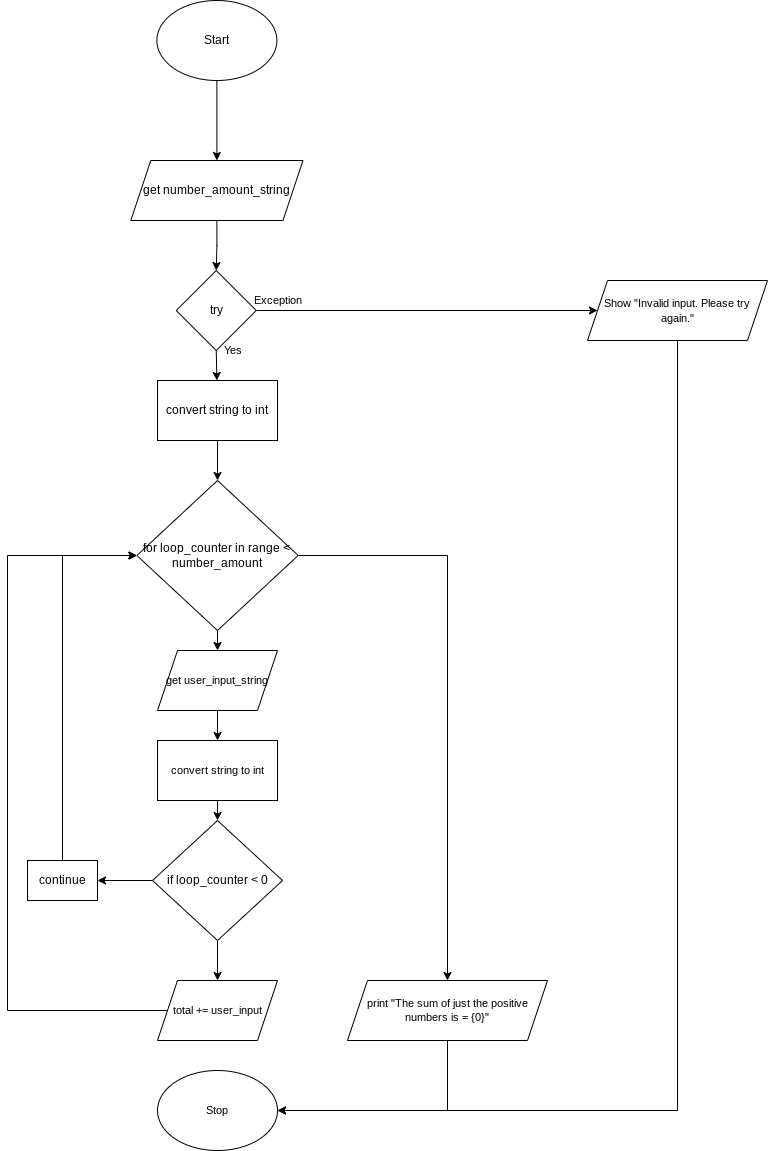

The diagram above was exported from draw.io. Its source (the exported page's mxGraphModel, read from the mxfile embedded in the PNG):
<mxGraphModel dx="1074" dy="741" grid="1" gridSize="10" guides="1" tooltips="1" connect="1" arrows="1" fold="1" page="1" pageScale="1" pageWidth="827" pageHeight="1169" math="0" shadow="0">
  <root>
    <mxCell id="0" />
    <mxCell id="1" parent="0" />
    <mxCell id="100" style="edgeStyle=none;html=1;exitX=0.5;exitY=1;exitDx=0;exitDy=0;" edge="1" parent="1" source="2" target="88">
      <mxGeometry relative="1" as="geometry" />
    </mxCell>
    <mxCell id="2" value="Start" style="ellipse;whiteSpace=wrap;html=1;" parent="1" vertex="1">
      <mxGeometry x="159.38" y="10" width="120" height="80" as="geometry" />
    </mxCell>
    <mxCell id="18" style="edgeStyle=none;html=1;exitX=0.5;exitY=1;exitDx=0;exitDy=0;" parent="1" source="16" target="17" edge="1">
      <mxGeometry relative="1" as="geometry" />
    </mxCell>
    <mxCell id="94" style="edgeStyle=orthogonalEdgeStyle;shape=connector;rounded=0;html=1;exitX=1;exitY=0.5;exitDx=0;exitDy=0;labelBackgroundColor=default;fontFamily=Helvetica;fontSize=11;fontColor=default;endArrow=classic;strokeColor=default;" parent="1" source="16" target="53" edge="1">
      <mxGeometry relative="1" as="geometry" />
    </mxCell>
    <mxCell id="16" value="try" style="rhombus;whiteSpace=wrap;html=1;" parent="1" vertex="1">
      <mxGeometry x="178.75" y="280" width="80" height="80" as="geometry" />
    </mxCell>
    <mxCell id="20" style="edgeStyle=none;html=1;exitX=0.5;exitY=1;exitDx=0;exitDy=0;" parent="1" source="17" target="19" edge="1">
      <mxGeometry relative="1" as="geometry" />
    </mxCell>
    <mxCell id="17" value="convert string to int" style="rounded=0;whiteSpace=wrap;html=1;" parent="1" vertex="1">
      <mxGeometry x="160.01" y="390" width="120" height="60" as="geometry" />
    </mxCell>
    <mxCell id="113" style="edgeStyle=orthogonalEdgeStyle;shape=connector;rounded=0;html=1;exitX=0.5;exitY=1;exitDx=0;exitDy=0;labelBackgroundColor=default;fontFamily=Helvetica;fontSize=11;fontColor=default;endArrow=classic;strokeColor=default;" edge="1" parent="1" source="19" target="112">
      <mxGeometry relative="1" as="geometry" />
    </mxCell>
    <mxCell id="119" style="edgeStyle=orthogonalEdgeStyle;shape=connector;rounded=0;html=1;exitX=1;exitY=0.5;exitDx=0;exitDy=0;labelBackgroundColor=default;fontFamily=Helvetica;fontSize=11;fontColor=default;endArrow=classic;strokeColor=default;" edge="1" parent="1" source="19">
      <mxGeometry relative="1" as="geometry">
        <mxPoint x="450" y="990" as="targetPoint" />
      </mxGeometry>
    </mxCell>
    <mxCell id="19" value="for loop_counter in range &amp;lt; number_amount" style="rhombus;whiteSpace=wrap;html=1;" parent="1" vertex="1">
      <mxGeometry x="139.38" y="490" width="161.25" height="150" as="geometry" />
    </mxCell>
    <mxCell id="28" value="Stop" style="ellipse;whiteSpace=wrap;html=1;fontFamily=Helvetica;fontSize=11;fontColor=default;" parent="1" vertex="1">
      <mxGeometry x="160.01" y="1080" width="120" height="80" as="geometry" />
    </mxCell>
    <mxCell id="39" value="Yes" style="text;html=1;resizable=0;autosize=1;align=center;verticalAlign=middle;points=[];fillColor=none;strokeColor=none;rounded=0;fontFamily=Helvetica;fontSize=11;fontColor=default;" parent="1" vertex="1">
      <mxGeometry x="220" y="350" width="30" height="20" as="geometry" />
    </mxCell>
    <mxCell id="40" value="Exception" style="text;html=1;resizable=0;autosize=1;align=center;verticalAlign=middle;points=[];fillColor=none;strokeColor=none;rounded=0;fontFamily=Helvetica;fontSize=11;fontColor=default;" parent="1" vertex="1">
      <mxGeometry x="250" y="300" width="60" height="20" as="geometry" />
    </mxCell>
    <mxCell id="110" style="edgeStyle=orthogonalEdgeStyle;shape=connector;rounded=0;html=1;exitX=0.5;exitY=1;exitDx=0;exitDy=0;entryX=1;entryY=0.5;entryDx=0;entryDy=0;labelBackgroundColor=default;fontFamily=Helvetica;fontSize=11;fontColor=default;endArrow=classic;strokeColor=default;" edge="1" parent="1" source="53" target="28">
      <mxGeometry relative="1" as="geometry" />
    </mxCell>
    <mxCell id="53" value="&lt;font style=&quot;font-size: 11px&quot;&gt;Show &quot;Invalid input. Please try again.&quot;&lt;/font&gt;" style="shape=parallelogram;perimeter=parallelogramPerimeter;whiteSpace=wrap;html=1;fixedSize=1;" parent="1" vertex="1">
      <mxGeometry x="590" y="290" width="180" height="60" as="geometry" />
    </mxCell>
    <mxCell id="91" style="edgeStyle=orthogonalEdgeStyle;shape=connector;rounded=0;html=1;exitX=0.5;exitY=1;exitDx=0;exitDy=0;entryX=0.5;entryY=0;entryDx=0;entryDy=0;labelBackgroundColor=default;fontFamily=Helvetica;fontSize=11;fontColor=default;endArrow=classic;strokeColor=default;" parent="1" source="88" target="16" edge="1">
      <mxGeometry relative="1" as="geometry" />
    </mxCell>
    <mxCell id="88" value="get number_amount_string" style="shape=parallelogram;perimeter=parallelogramPerimeter;whiteSpace=wrap;html=1;fixedSize=1;" parent="1" vertex="1">
      <mxGeometry x="133.29" y="170" width="172.18" height="60" as="geometry" />
    </mxCell>
    <mxCell id="103" style="edgeStyle=none;html=1;exitX=0;exitY=0.5;exitDx=0;exitDy=0;" edge="1" parent="1" source="101" target="104">
      <mxGeometry relative="1" as="geometry">
        <mxPoint x="110" y="750" as="targetPoint" />
      </mxGeometry>
    </mxCell>
    <mxCell id="107" style="edgeStyle=orthogonalEdgeStyle;shape=connector;rounded=0;html=1;exitX=0.5;exitY=1;exitDx=0;exitDy=0;labelBackgroundColor=default;fontFamily=Helvetica;fontSize=11;fontColor=default;endArrow=classic;strokeColor=default;" edge="1" parent="1" source="101" target="106">
      <mxGeometry relative="1" as="geometry" />
    </mxCell>
    <mxCell id="101" value="if loop_counter &amp;lt; 0" style="rhombus;whiteSpace=wrap;html=1;" vertex="1" parent="1">
      <mxGeometry x="155.01" y="830" width="130" height="120" as="geometry" />
    </mxCell>
    <mxCell id="105" style="edgeStyle=orthogonalEdgeStyle;html=1;exitX=0.5;exitY=0;exitDx=0;exitDy=0;entryX=0;entryY=0.5;entryDx=0;entryDy=0;rounded=0;" edge="1" parent="1" source="104" target="19">
      <mxGeometry relative="1" as="geometry" />
    </mxCell>
    <mxCell id="104" value="continue" style="rounded=0;whiteSpace=wrap;html=1;" vertex="1" parent="1">
      <mxGeometry x="30" y="870" width="70" height="40" as="geometry" />
    </mxCell>
    <mxCell id="118" style="edgeStyle=orthogonalEdgeStyle;shape=connector;rounded=0;html=1;exitX=0;exitY=0.5;exitDx=0;exitDy=0;entryX=0;entryY=0.5;entryDx=0;entryDy=0;labelBackgroundColor=default;fontFamily=Helvetica;fontSize=11;fontColor=default;endArrow=classic;strokeColor=default;" edge="1" parent="1" source="106" target="19">
      <mxGeometry relative="1" as="geometry">
        <Array as="points">
          <mxPoint x="10" y="1020" />
          <mxPoint x="10" y="565" />
        </Array>
      </mxGeometry>
    </mxCell>
    <mxCell id="106" value="total += user_input" style="shape=parallelogram;perimeter=parallelogramPerimeter;whiteSpace=wrap;html=1;fixedSize=1;fontFamily=Helvetica;fontSize=11;fontColor=default;" vertex="1" parent="1">
      <mxGeometry x="160.01" y="990" width="120" height="60" as="geometry" />
    </mxCell>
    <mxCell id="115" style="edgeStyle=orthogonalEdgeStyle;shape=connector;rounded=0;html=1;exitX=0.5;exitY=1;exitDx=0;exitDy=0;labelBackgroundColor=default;fontFamily=Helvetica;fontSize=11;fontColor=default;endArrow=classic;strokeColor=default;" edge="1" parent="1" source="112" target="114">
      <mxGeometry relative="1" as="geometry" />
    </mxCell>
    <mxCell id="112" value="get user_input_string" style="shape=parallelogram;perimeter=parallelogramPerimeter;whiteSpace=wrap;html=1;fixedSize=1;fontFamily=Helvetica;fontSize=11;fontColor=default;" vertex="1" parent="1">
      <mxGeometry x="160.01" y="660" width="120" height="60" as="geometry" />
    </mxCell>
    <mxCell id="117" style="edgeStyle=orthogonalEdgeStyle;shape=connector;rounded=0;html=1;exitX=0.5;exitY=1;exitDx=0;exitDy=0;entryX=0.5;entryY=0;entryDx=0;entryDy=0;labelBackgroundColor=default;fontFamily=Helvetica;fontSize=11;fontColor=default;endArrow=classic;strokeColor=default;" edge="1" parent="1" source="114" target="101">
      <mxGeometry relative="1" as="geometry" />
    </mxCell>
    <mxCell id="114" value="convert string to int" style="rounded=0;whiteSpace=wrap;html=1;fontFamily=Helvetica;fontSize=11;fontColor=default;" vertex="1" parent="1">
      <mxGeometry x="160.01" y="750" width="120" height="60" as="geometry" />
    </mxCell>
    <mxCell id="121" style="edgeStyle=orthogonalEdgeStyle;shape=connector;rounded=0;html=1;entryX=1;entryY=0.5;entryDx=0;entryDy=0;labelBackgroundColor=default;fontFamily=Helvetica;fontSize=11;fontColor=default;endArrow=classic;strokeColor=default;" edge="1" parent="1" source="120" target="28">
      <mxGeometry relative="1" as="geometry">
        <Array as="points">
          <mxPoint x="450" y="1120" />
        </Array>
      </mxGeometry>
    </mxCell>
    <mxCell id="120" value="print&amp;nbsp;&quot;The sum of just the positive numbers is = {0}&quot;" style="shape=parallelogram;perimeter=parallelogramPerimeter;whiteSpace=wrap;html=1;fixedSize=1;fontFamily=Helvetica;fontSize=11;fontColor=default;" vertex="1" parent="1">
      <mxGeometry x="350" y="990" width="200" height="60" as="geometry" />
    </mxCell>
  </root>
</mxGraphModel>